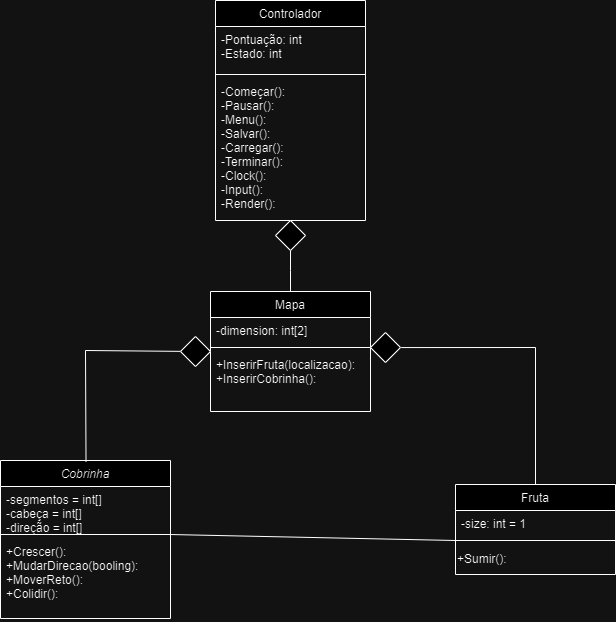

The diagram above was exported from draw.io. Its source (the exported page's mxGraphModel, read from the mxfile embedded in the PNG):
<mxGraphModel dx="1221" dy="737" grid="1" gridSize="10" guides="1" tooltips="1" connect="1" arrows="1" fold="1" page="1" pageScale="1" pageWidth="827" pageHeight="1169" math="0" shadow="0">
  <root>
    <mxCell id="WIyWlLk6GJQsqaUBKTNV-0" />
    <mxCell id="WIyWlLk6GJQsqaUBKTNV-1" parent="WIyWlLk6GJQsqaUBKTNV-0" />
    <mxCell id="zkfFHV4jXpPFQw0GAbJ--0" value="Cobrinha" style="swimlane;fontStyle=2;align=center;verticalAlign=top;childLayout=stackLayout;horizontal=1;startSize=26;horizontalStack=0;resizeParent=1;resizeLast=0;collapsible=1;marginBottom=0;rounded=0;shadow=0;strokeWidth=1;" parent="WIyWlLk6GJQsqaUBKTNV-1" vertex="1">
      <mxGeometry x="115" y="470" width="170" height="158" as="geometry">
        <mxRectangle x="230" y="140" width="160" height="26" as="alternateBounds" />
      </mxGeometry>
    </mxCell>
    <mxCell id="zkfFHV4jXpPFQw0GAbJ--1" value="-segmentos = int[]&#10;-cabeça = int[]&#10;-direção = int[]" style="text;align=left;verticalAlign=top;spacingLeft=4;spacingRight=4;overflow=hidden;rotatable=0;points=[[0,0.5],[1,0.5]];portConstraint=eastwest;" parent="zkfFHV4jXpPFQw0GAbJ--0" vertex="1">
      <mxGeometry y="26" width="170" height="44" as="geometry" />
    </mxCell>
    <mxCell id="zkfFHV4jXpPFQw0GAbJ--4" value="" style="line;html=1;strokeWidth=1;align=left;verticalAlign=middle;spacingTop=-1;spacingLeft=3;spacingRight=3;rotatable=0;labelPosition=right;points=[];portConstraint=eastwest;" parent="zkfFHV4jXpPFQw0GAbJ--0" vertex="1">
      <mxGeometry y="70" width="170" height="8" as="geometry" />
    </mxCell>
    <mxCell id="zkfFHV4jXpPFQw0GAbJ--5" value="+Crescer():&#10;+MudarDirecao(booling):&#10;+MoverReto():&#10;+Colidir():" style="text;align=left;verticalAlign=top;spacingLeft=4;spacingRight=4;overflow=hidden;rotatable=0;points=[[0,0.5],[1,0.5]];portConstraint=eastwest;" parent="zkfFHV4jXpPFQw0GAbJ--0" vertex="1">
      <mxGeometry y="78" width="170" height="80" as="geometry" />
    </mxCell>
    <mxCell id="zkfFHV4jXpPFQw0GAbJ--13" value="Fruta" style="swimlane;fontStyle=0;align=center;verticalAlign=top;childLayout=stackLayout;horizontal=1;startSize=26;horizontalStack=0;resizeParent=1;resizeLast=0;collapsible=1;marginBottom=0;rounded=0;shadow=0;strokeWidth=1;" parent="WIyWlLk6GJQsqaUBKTNV-1" vertex="1">
      <mxGeometry x="570" y="494" width="160" height="90" as="geometry">
        <mxRectangle x="340" y="380" width="170" height="26" as="alternateBounds" />
      </mxGeometry>
    </mxCell>
    <mxCell id="zkfFHV4jXpPFQw0GAbJ--14" value="-size: int = 1" style="text;align=left;verticalAlign=top;spacingLeft=4;spacingRight=4;overflow=hidden;rotatable=0;points=[[0,0.5],[1,0.5]];portConstraint=eastwest;" parent="zkfFHV4jXpPFQw0GAbJ--13" vertex="1">
      <mxGeometry y="26" width="160" height="26" as="geometry" />
    </mxCell>
    <mxCell id="zkfFHV4jXpPFQw0GAbJ--15" value="" style="line;html=1;strokeWidth=1;align=left;verticalAlign=middle;spacingTop=-1;spacingLeft=3;spacingRight=3;rotatable=0;labelPosition=right;points=[];portConstraint=eastwest;" parent="zkfFHV4jXpPFQw0GAbJ--13" vertex="1">
      <mxGeometry y="52" width="160" height="8" as="geometry" />
    </mxCell>
    <mxCell id="5fbacR796mLY59iNnJ_x-1" value="+Sumir():" style="text;html=1;align=left;verticalAlign=middle;resizable=0;points=[];autosize=1;strokeColor=none;fillColor=none;" vertex="1" parent="zkfFHV4jXpPFQw0GAbJ--13">
      <mxGeometry y="60" width="160" height="30" as="geometry" />
    </mxCell>
    <mxCell id="zkfFHV4jXpPFQw0GAbJ--17" value="Mapa" style="swimlane;fontStyle=0;align=center;verticalAlign=top;childLayout=stackLayout;horizontal=1;startSize=26;horizontalStack=0;resizeParent=1;resizeLast=0;collapsible=1;marginBottom=0;rounded=0;shadow=0;strokeWidth=1;" parent="WIyWlLk6GJQsqaUBKTNV-1" vertex="1">
      <mxGeometry x="325" y="301" width="160" height="120" as="geometry">
        <mxRectangle x="550" y="140" width="160" height="26" as="alternateBounds" />
      </mxGeometry>
    </mxCell>
    <mxCell id="zkfFHV4jXpPFQw0GAbJ--22" value="-dimension: int[2]" style="text;align=left;verticalAlign=top;spacingLeft=4;spacingRight=4;overflow=hidden;rotatable=0;points=[[0,0.5],[1,0.5]];portConstraint=eastwest;rounded=0;shadow=0;html=0;" parent="zkfFHV4jXpPFQw0GAbJ--17" vertex="1">
      <mxGeometry y="26" width="160" height="26" as="geometry" />
    </mxCell>
    <mxCell id="zkfFHV4jXpPFQw0GAbJ--23" value="" style="line;html=1;strokeWidth=1;align=left;verticalAlign=middle;spacingTop=-1;spacingLeft=3;spacingRight=3;rotatable=0;labelPosition=right;points=[];portConstraint=eastwest;" parent="zkfFHV4jXpPFQw0GAbJ--17" vertex="1">
      <mxGeometry y="52" width="160" height="8" as="geometry" />
    </mxCell>
    <mxCell id="zkfFHV4jXpPFQw0GAbJ--25" value="+InserirFruta(localizacao):&#10;+InserirCobrinha():" style="text;align=left;verticalAlign=top;spacingLeft=4;spacingRight=4;overflow=hidden;rotatable=0;points=[[0,0.5],[1,0.5]];portConstraint=eastwest;" parent="zkfFHV4jXpPFQw0GAbJ--17" vertex="1">
      <mxGeometry y="60" width="160" height="60" as="geometry" />
    </mxCell>
    <mxCell id="5fbacR796mLY59iNnJ_x-6" value="Controlador" style="swimlane;fontStyle=0;align=center;verticalAlign=top;childLayout=stackLayout;horizontal=1;startSize=26;horizontalStack=0;resizeParent=1;resizeLast=0;collapsible=1;marginBottom=0;rounded=0;shadow=0;strokeWidth=1;" vertex="1" parent="WIyWlLk6GJQsqaUBKTNV-1">
      <mxGeometry x="330" y="10" width="150" height="220" as="geometry">
        <mxRectangle x="550" y="140" width="160" height="26" as="alternateBounds" />
      </mxGeometry>
    </mxCell>
    <mxCell id="5fbacR796mLY59iNnJ_x-7" value="-Pontuação: int&#10;-Estado: int" style="text;align=left;verticalAlign=top;spacingLeft=4;spacingRight=4;overflow=hidden;rotatable=0;points=[[0,0.5],[1,0.5]];portConstraint=eastwest;rounded=0;shadow=0;html=0;" vertex="1" parent="5fbacR796mLY59iNnJ_x-6">
      <mxGeometry y="26" width="150" height="44" as="geometry" />
    </mxCell>
    <mxCell id="5fbacR796mLY59iNnJ_x-8" value="" style="line;html=1;strokeWidth=1;align=left;verticalAlign=middle;spacingTop=-1;spacingLeft=3;spacingRight=3;rotatable=0;labelPosition=right;points=[];portConstraint=eastwest;" vertex="1" parent="5fbacR796mLY59iNnJ_x-6">
      <mxGeometry y="70" width="150" height="8" as="geometry" />
    </mxCell>
    <mxCell id="5fbacR796mLY59iNnJ_x-9" value="-Começar():&#10;-Pausar():&#10;-Menu():&#10;-Salvar():&#10;-Carregar():&#10;-Terminar():&#10;-Clock():&#10;-Input():&#10;-Render():" style="text;align=left;verticalAlign=top;spacingLeft=4;spacingRight=4;overflow=hidden;rotatable=0;points=[[0,0.5],[1,0.5]];portConstraint=eastwest;" vertex="1" parent="5fbacR796mLY59iNnJ_x-6">
      <mxGeometry y="78" width="150" height="142" as="geometry" />
    </mxCell>
    <mxCell id="5fbacR796mLY59iNnJ_x-14" value="" style="endArrow=none;html=1;rounded=0;exitX=0.5;exitY=0;exitDx=0;exitDy=0;" edge="1" parent="WIyWlLk6GJQsqaUBKTNV-1" target="5fbacR796mLY59iNnJ_x-15" source="zkfFHV4jXpPFQw0GAbJ--17">
      <mxGeometry width="50" height="50" relative="1" as="geometry">
        <mxPoint x="610" y="270" as="sourcePoint" />
        <mxPoint x="655" y="160" as="targetPoint" />
        <Array as="points">
          <mxPoint x="405" y="280" />
        </Array>
      </mxGeometry>
    </mxCell>
    <mxCell id="5fbacR796mLY59iNnJ_x-15" value="" style="rhombus;whiteSpace=wrap;html=1;direction=south;" vertex="1" parent="WIyWlLk6GJQsqaUBKTNV-1">
      <mxGeometry x="390" y="230" width="30" height="30" as="geometry" />
    </mxCell>
    <mxCell id="5fbacR796mLY59iNnJ_x-21" value="" style="endArrow=none;html=1;rounded=0;exitX=0.503;exitY=0.008;exitDx=0;exitDy=0;exitPerimeter=0;" edge="1" parent="WIyWlLk6GJQsqaUBKTNV-1" target="5fbacR796mLY59iNnJ_x-22" source="zkfFHV4jXpPFQw0GAbJ--0">
      <mxGeometry width="50" height="50" relative="1" as="geometry">
        <mxPoint x="220" y="470" as="sourcePoint" />
        <mxPoint x="265" y="360" as="targetPoint" />
        <Array as="points">
          <mxPoint x="200" y="360" />
        </Array>
      </mxGeometry>
    </mxCell>
    <mxCell id="5fbacR796mLY59iNnJ_x-22" value="" style="rhombus;whiteSpace=wrap;html=1;" vertex="1" parent="WIyWlLk6GJQsqaUBKTNV-1">
      <mxGeometry x="295" y="346" width="30" height="30" as="geometry" />
    </mxCell>
    <mxCell id="5fbacR796mLY59iNnJ_x-23" value="" style="endArrow=none;html=1;rounded=0;entryX=1.024;entryY=0.502;entryDx=0;entryDy=0;entryPerimeter=0;exitX=0.5;exitY=0;exitDx=0;exitDy=0;" edge="1" parent="WIyWlLk6GJQsqaUBKTNV-1" target="5fbacR796mLY59iNnJ_x-24" source="zkfFHV4jXpPFQw0GAbJ--13">
      <mxGeometry width="50" height="50" relative="1" as="geometry">
        <mxPoint x="650" y="460" as="sourcePoint" />
        <mxPoint x="514.8026315789473" y="357.8026315789474" as="targetPoint" />
        <Array as="points">
          <mxPoint x="650" y="357" />
        </Array>
      </mxGeometry>
    </mxCell>
    <mxCell id="5fbacR796mLY59iNnJ_x-24" value="" style="rhombus;whiteSpace=wrap;html=1;" vertex="1" parent="WIyWlLk6GJQsqaUBKTNV-1">
      <mxGeometry x="485" y="342" width="30" height="30" as="geometry" />
    </mxCell>
    <mxCell id="5fbacR796mLY59iNnJ_x-25" value="" style="endArrow=none;html=1;rounded=0;exitX=1;exitY=0.503;exitDx=0;exitDy=0;exitPerimeter=0;" edge="1" parent="WIyWlLk6GJQsqaUBKTNV-1" source="zkfFHV4jXpPFQw0GAbJ--4">
      <mxGeometry width="50" height="50" relative="1" as="geometry">
        <mxPoint x="290" y="540" as="sourcePoint" />
        <mxPoint x="570" y="550" as="targetPoint" />
      </mxGeometry>
    </mxCell>
  </root>
</mxGraphModel>